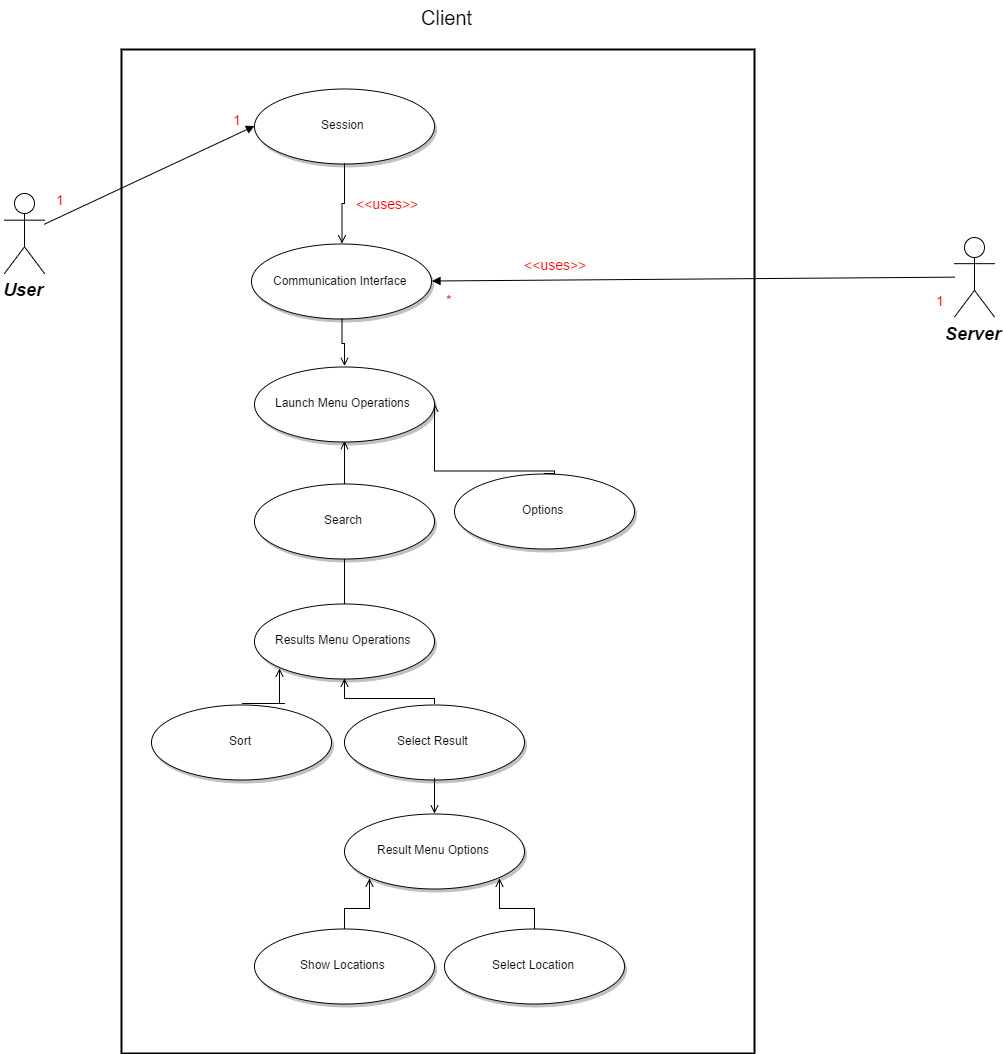

The diagram above was exported from draw.io. Its source (the exported page's mxGraphModel, read from the mxfile embedded in the PNG):
<mxGraphModel dx="1985" dy="1615" grid="1" gridSize="10" guides="1" tooltips="1" connect="1" arrows="1" fold="1" page="0" pageScale="1.5" pageWidth="826" pageHeight="1169" background="#ffffff" math="0">
  <root>
    <mxCell id="0" style=";html=1;" />
    <mxCell id="1" style=";html=1;" parent="0" />
    <mxCell id="90" value="User" style="shape=umlActor;verticalLabelPosition=bottom;verticalAlign=top;fillColor=#FFFFFF;strokeColor=#000000;fontStyle=3;fontSize=18;fontFamily=Helvetica;strokeWidth=1;html=1;gradientColor=none;" parent="1" vertex="1">
      <mxGeometry x="140" y="160" width="40" height="80" as="geometry" />
    </mxCell>
    <mxCell id="92" value="Server" style="shape=umlActor;verticalLabelPosition=bottom;verticalAlign=top;fillColor=#FFFFFF;strokeColor=#000000;fontStyle=3;fontSize=18;fontFamily=Helvetica;strokeWidth=1;html=1;gradientColor=none;" parent="1" vertex="1">
      <mxGeometry x="1090" y="203.5" width="40" height="80" as="geometry" />
    </mxCell>
    <mxCell id="119" value="Session" style="shape=mxgraph.flowchart.on-page_reference;fillColor=#FFFFFF;strokeColor=#000000;strokeWidth=1;shadow=1;gradientColor=none;html=1;" parent="1" vertex="1">
      <mxGeometry x="390" y="55" width="180" height="75" as="geometry" />
    </mxCell>
    <mxCell id="159" style="edgeStyle=orthogonalEdgeStyle;rounded=0;html=1;exitX=0.5;exitY=0;exitPerimeter=0;entryX=0.5;entryY=1;entryPerimeter=0;startArrow=open;startFill=1;endArrow=none;endFill=0;jettySize=auto;orthogonalLoop=1;strokeWidth=1;fontSize=14;fontColor=#FF0000;" edge="1" parent="1" source="121" target="119">
      <mxGeometry relative="1" as="geometry" />
    </mxCell>
    <mxCell id="121" value="Communication Interface" style="shape=mxgraph.flowchart.on-page_reference;fillColor=#FFFFFF;strokeColor=#000000;strokeWidth=1;shadow=1;gradientColor=none;html=1;" parent="1" vertex="1">
      <mxGeometry x="387" y="210.5" width="180" height="75" as="geometry" />
    </mxCell>
    <mxCell id="161" style="edgeStyle=orthogonalEdgeStyle;rounded=0;html=1;exitX=0.5;exitY=0;exitPerimeter=0;entryX=0.5;entryY=1;entryPerimeter=0;startArrow=open;startFill=1;endArrow=none;endFill=0;jettySize=auto;orthogonalLoop=1;strokeWidth=1;fontSize=14;fontColor=#FF0000;" edge="1" parent="1" source="130" target="121">
      <mxGeometry relative="1" as="geometry" />
    </mxCell>
    <mxCell id="166" style="edgeStyle=orthogonalEdgeStyle;rounded=0;html=1;exitX=1;exitY=0.5;exitPerimeter=0;entryX=0.5;entryY=0;entryPerimeter=0;startArrow=open;startFill=1;endArrow=none;endFill=0;jettySize=auto;orthogonalLoop=1;strokeWidth=1;fontSize=14;fontColor=#FF0000;" edge="1" parent="1" source="130" target="162">
      <mxGeometry relative="1" as="geometry">
        <Array as="points">
          <mxPoint x="690" y="437" />
        </Array>
      </mxGeometry>
    </mxCell>
    <mxCell id="167" style="edgeStyle=orthogonalEdgeStyle;rounded=0;html=1;exitX=0.5;exitY=1;exitPerimeter=0;startArrow=open;startFill=1;endArrow=none;endFill=0;jettySize=auto;orthogonalLoop=1;strokeWidth=1;fontSize=14;fontColor=#FF0000;" edge="1" parent="1" source="130" target="165">
      <mxGeometry relative="1" as="geometry">
        <Array as="points" />
      </mxGeometry>
    </mxCell>
    <mxCell id="130" value="Launch Menu Operations" style="shape=mxgraph.flowchart.on-page_reference;fillColor=#FFFFFF;strokeColor=#000000;strokeWidth=1;shadow=1;gradientColor=none;html=1;" parent="1" vertex="1">
      <mxGeometry x="390" y="333" width="180" height="75" as="geometry" />
    </mxCell>
    <mxCell id="139" value="" style="edgeStyle=none;entryX=0;entryY=0.5;entryPerimeter=0;strokeWidth=1;endArrow=block;endFill=1;strokeColor=#000000;html=1;" parent="1" source="90" target="119" edge="1">
      <mxGeometry width="100" height="100" as="geometry">
        <mxPoint y="100" as="sourcePoint" />
        <mxPoint x="100" as="targetPoint" />
      </mxGeometry>
    </mxCell>
    <mxCell id="149" value="" style="edgeStyle=none;entryX=1;entryY=0.5;entryPerimeter=0;strokeWidth=1;endArrow=block;endFill=1;strokeColor=#000000;html=1;" parent="1" source="92" target="121" edge="1">
      <mxGeometry width="100" height="100" as="geometry">
        <mxPoint y="100" as="sourcePoint" />
        <mxPoint x="100" as="targetPoint" />
      </mxGeometry>
    </mxCell>
    <mxCell id="173" value="&amp;lt;&amp;lt;uses&amp;gt;&amp;gt;" style="text;html=1;resizable=0;points=[];;align=center;verticalAlign=middle;labelBackgroundColor=#ffffff;fontSize=14;fontColor=#FF0000;" vertex="1" connectable="0" parent="149">
      <mxGeometry relative="1" as="geometry">
        <mxPoint x="-138" y="-16" as="offset" />
      </mxGeometry>
    </mxCell>
    <mxCell id="160" value="&amp;lt;&amp;lt;uses&amp;gt;&amp;gt;" style="text;html=1;resizable=0;points=[];autosize=1;align=left;verticalAlign=top;spacingTop=-4;fontSize=14;fontColor=#FF0000;" vertex="1" parent="1">
      <mxGeometry x="490" y="160" width="80" height="20" as="geometry" />
    </mxCell>
    <mxCell id="162" value="Options" style="shape=mxgraph.flowchart.on-page_reference;fillColor=#FFFFFF;strokeColor=#000000;strokeWidth=1;shadow=1;gradientColor=none;html=1;" vertex="1" parent="1">
      <mxGeometry x="590" y="440" width="180" height="75" as="geometry" />
    </mxCell>
    <mxCell id="176" style="edgeStyle=orthogonalEdgeStyle;rounded=0;html=1;exitX=0.5;exitY=0;exitPerimeter=0;entryX=0.5;entryY=1;entryPerimeter=0;startArrow=open;startFill=1;endArrow=none;endFill=0;jettySize=auto;orthogonalLoop=1;strokeWidth=1;fontSize=14;fontColor=#FF0000;" edge="1" parent="1" source="163" target="165">
      <mxGeometry relative="1" as="geometry">
        <Array as="points">
          <mxPoint x="480" y="590" />
        </Array>
      </mxGeometry>
    </mxCell>
    <mxCell id="178" style="edgeStyle=orthogonalEdgeStyle;rounded=0;html=1;exitX=0.145;exitY=0.855;exitPerimeter=0;entryX=0.5;entryY=0;entryPerimeter=0;startArrow=open;startFill=1;endArrow=none;endFill=0;jettySize=auto;orthogonalLoop=1;strokeWidth=1;fontSize=14;fontColor=#FF0000;" edge="1" parent="1" source="163" target="164">
      <mxGeometry relative="1" as="geometry">
        <Array as="points">
          <mxPoint x="419" y="670" />
          <mxPoint x="381" y="670" />
        </Array>
      </mxGeometry>
    </mxCell>
    <mxCell id="179" style="edgeStyle=orthogonalEdgeStyle;rounded=0;html=1;exitX=0.5;exitY=1;exitPerimeter=0;entryX=0.5;entryY=0;entryPerimeter=0;startArrow=open;startFill=1;endArrow=none;endFill=0;jettySize=auto;orthogonalLoop=1;strokeWidth=1;fontSize=14;fontColor=#FF0000;" edge="1" parent="1" source="163" target="177">
      <mxGeometry relative="1" as="geometry" />
    </mxCell>
    <mxCell id="163" value="Results Menu Operations" style="shape=mxgraph.flowchart.on-page_reference;fillColor=#FFFFFF;strokeColor=#000000;strokeWidth=1;shadow=1;gradientColor=none;html=1;" vertex="1" parent="1">
      <mxGeometry x="390" y="570" width="180" height="75" as="geometry" />
    </mxCell>
    <mxCell id="164" value="Sort" style="shape=mxgraph.flowchart.on-page_reference;fillColor=#FFFFFF;strokeColor=#000000;strokeWidth=1;shadow=1;gradientColor=none;html=1;" vertex="1" parent="1">
      <mxGeometry x="287" y="671" width="180" height="75" as="geometry" />
    </mxCell>
    <mxCell id="165" value="Search" style="shape=mxgraph.flowchart.on-page_reference;fillColor=#FFFFFF;strokeColor=#000000;strokeWidth=1;shadow=1;gradientColor=none;html=1;" vertex="1" parent="1">
      <mxGeometry x="390" y="450" width="180" height="75" as="geometry" />
    </mxCell>
    <mxCell id="171" value="1" style="text;html=1;resizable=0;points=[];autosize=1;align=left;verticalAlign=top;spacingTop=-4;fontSize=14;fontColor=#FF0000;" vertex="1" parent="1">
      <mxGeometry x="190" y="156" width="20" height="20" as="geometry" />
    </mxCell>
    <mxCell id="172" value="1" style="text;html=1;resizable=0;points=[];autosize=1;align=left;verticalAlign=top;spacingTop=-4;fontSize=14;fontColor=#FF0000;" vertex="1" parent="1">
      <mxGeometry x="367" y="76" width="20" height="20" as="geometry" />
    </mxCell>
    <mxCell id="174" value="1" style="text;html=1;resizable=0;points=[];autosize=1;align=left;verticalAlign=top;spacingTop=-4;fontSize=14;fontColor=#FF0000;" vertex="1" parent="1">
      <mxGeometry x="1070" y="257" width="20" height="20" as="geometry" />
    </mxCell>
    <mxCell id="175" value="*" style="text;html=1;resizable=0;points=[];autosize=1;align=left;verticalAlign=top;spacingTop=-4;fontSize=14;fontColor=#FF0000;" vertex="1" parent="1">
      <mxGeometry x="580" y="256" width="20" height="20" as="geometry" />
    </mxCell>
    <mxCell id="177" value="Select Result" style="shape=mxgraph.flowchart.on-page_reference;fillColor=#FFFFFF;strokeColor=#000000;strokeWidth=1;shadow=1;gradientColor=none;html=1;" vertex="1" parent="1">
      <mxGeometry x="480" y="671" width="180" height="75" as="geometry" />
    </mxCell>
    <mxCell id="184" style="edgeStyle=orthogonalEdgeStyle;rounded=0;html=1;exitX=0.5;exitY=0;exitPerimeter=0;entryX=0.5;entryY=1;entryPerimeter=0;startArrow=open;startFill=1;endArrow=none;endFill=0;jettySize=auto;orthogonalLoop=1;strokeWidth=1;fontSize=14;fontColor=#FF0000;" edge="1" parent="1" source="182" target="177">
      <mxGeometry relative="1" as="geometry" />
    </mxCell>
    <mxCell id="185" style="edgeStyle=orthogonalEdgeStyle;rounded=0;html=1;exitX=0.145;exitY=0.855;exitPerimeter=0;entryX=0.5;entryY=0;entryPerimeter=0;startArrow=open;startFill=1;endArrow=none;endFill=0;jettySize=auto;orthogonalLoop=1;strokeWidth=1;fontSize=14;fontColor=#FF0000;" edge="1" parent="1" source="182" target="183">
      <mxGeometry relative="1" as="geometry" />
    </mxCell>
    <mxCell id="187" style="edgeStyle=orthogonalEdgeStyle;rounded=0;html=1;exitX=0.855;exitY=0.855;exitPerimeter=0;entryX=0.5;entryY=0;entryPerimeter=0;startArrow=open;startFill=1;endArrow=none;endFill=0;jettySize=auto;orthogonalLoop=1;strokeWidth=1;fontSize=14;fontColor=#FF0000;" edge="1" parent="1" source="182" target="186">
      <mxGeometry relative="1" as="geometry" />
    </mxCell>
    <mxCell id="182" value="Result Menu Options" style="shape=mxgraph.flowchart.on-page_reference;fillColor=#FFFFFF;strokeColor=#000000;strokeWidth=1;shadow=1;gradientColor=none;html=1;" vertex="1" parent="1">
      <mxGeometry x="480" y="780" width="180" height="75" as="geometry" />
    </mxCell>
    <mxCell id="183" value="Show Locations" style="shape=mxgraph.flowchart.on-page_reference;fillColor=#FFFFFF;strokeColor=#000000;strokeWidth=1;shadow=1;gradientColor=none;html=1;" vertex="1" parent="1">
      <mxGeometry x="390" y="895" width="180" height="75" as="geometry" />
    </mxCell>
    <mxCell id="186" value="Select Location" style="shape=mxgraph.flowchart.on-page_reference;fillColor=#FFFFFF;strokeColor=#000000;strokeWidth=1;shadow=1;gradientColor=none;html=1;" vertex="1" parent="1">
      <mxGeometry x="580" y="895" width="180" height="75" as="geometry" />
    </mxCell>
    <mxCell id="188" value="" style="whiteSpace=wrap;html=1;strokeColor=#000000;strokeWidth=2;fillColor=none;fontSize=14;fontColor=#FF0000;" vertex="1" parent="1">
      <mxGeometry x="257" y="16" width="633" height="1004" as="geometry" />
    </mxCell>
    <mxCell id="189" value="Client" style="text;html=1;resizable=0;points=[];autosize=1;align=left;verticalAlign=top;spacingTop=-4;fontSize=20;fontColor=#000000;" vertex="1" parent="1">
      <mxGeometry x="555" y="-30" width="50" height="20" as="geometry" />
    </mxCell>
  </root>
</mxGraphModel>